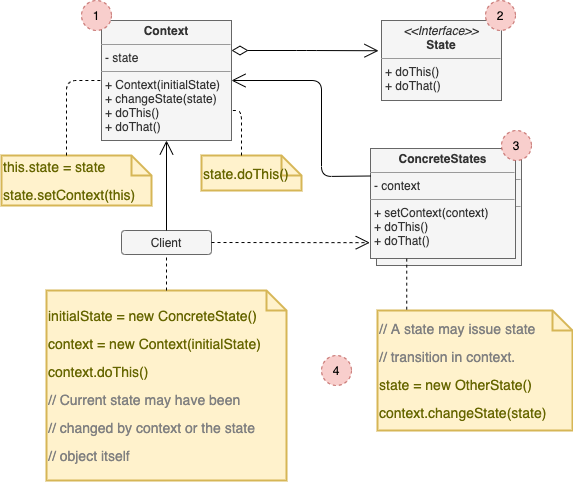

The diagram above was exported from draw.io. Its source (the exported page's mxGraphModel, read from the mxfile embedded in the PNG):
<mxGraphModel dx="742" dy="920" grid="1" gridSize="10" guides="1" tooltips="1" connect="1" arrows="1" fold="1" page="1" pageScale="1" pageWidth="1100" pageHeight="850" background="none" math="0" shadow="0">
  <root>
    <mxCell id="0" />
    <mxCell id="1" parent="0" />
    <mxCell id="fdRg7WPH4Voh_tFFGybc-1" value="&lt;p style=&quot;margin: 0px ; margin-top: 4px ; text-align: center&quot;&gt;&lt;b&gt;Context&lt;/b&gt;&lt;/p&gt;&lt;hr size=&quot;1&quot;&gt;&lt;p style=&quot;margin: 0px ; margin-left: 4px&quot;&gt;- state&lt;/p&gt;&lt;hr size=&quot;1&quot;&gt;&lt;p style=&quot;margin: 0px ; margin-left: 4px&quot;&gt;&lt;span&gt;+ Context(initialState)&lt;/span&gt;&lt;/p&gt;&lt;p style=&quot;margin: 0px ; margin-left: 4px&quot;&gt;&lt;span&gt;+ changeState(state)&lt;/span&gt;&lt;/p&gt;&lt;p style=&quot;margin: 0px ; margin-left: 4px&quot;&gt;&lt;span&gt;+ doThis()&lt;/span&gt;&lt;/p&gt;&lt;p style=&quot;margin: 0px ; margin-left: 4px&quot;&gt;&lt;span&gt;+ doThat()&lt;/span&gt;&lt;/p&gt;" style="verticalAlign=top;align=left;overflow=fill;fontSize=12;fontFamily=Helvetica;html=1;fillColor=#f5f5f5;strokeColor=#666666;fontColor=#333333;" vertex="1" parent="1">
      <mxGeometry x="240" y="180" width="130" height="120" as="geometry" />
    </mxCell>
    <mxCell id="fdRg7WPH4Voh_tFFGybc-2" value="&lt;p style=&quot;margin: 0px ; margin-top: 4px ; text-align: center&quot;&gt;&lt;i&gt;&amp;lt;&amp;lt;Interface&amp;gt;&amp;gt;&lt;/i&gt;&lt;br&gt;&lt;b&gt;State&lt;/b&gt;&lt;/p&gt;&lt;hr size=&quot;1&quot;&gt;&lt;p style=&quot;margin: 0px ; margin-left: 4px&quot;&gt;+ doThis()&lt;/p&gt;&lt;p style=&quot;margin: 0px ; margin-left: 4px&quot;&gt;+ doThat()&lt;/p&gt;" style="verticalAlign=top;align=left;overflow=fill;fontSize=12;fontFamily=Helvetica;html=1;rounded=0;shadow=0;comic=0;labelBackgroundColor=none;strokeWidth=1;fillColor=#f5f5f5;strokeColor=#666666;fontColor=#333333;" vertex="1" parent="1">
      <mxGeometry x="520" y="180" width="120" height="80" as="geometry" />
    </mxCell>
    <mxCell id="fdRg7WPH4Voh_tFFGybc-3" value="&lt;p style=&quot;margin: 0px ; margin-top: 4px ; text-align: center&quot;&gt;&lt;b&gt;ConcreteStates&lt;/b&gt;&lt;/p&gt;&lt;hr size=&quot;1&quot;&gt;&lt;p style=&quot;margin: 0px ; margin-left: 4px&quot;&gt;- context&lt;/p&gt;&lt;hr size=&quot;1&quot;&gt;&lt;p style=&quot;margin: 0px ; margin-left: 4px&quot;&gt;&lt;span&gt;+ setContext(context)&lt;/span&gt;&lt;/p&gt;&lt;p style=&quot;margin: 0px ; margin-left: 4px&quot;&gt;&lt;span&gt;+ doThis()&lt;/span&gt;&lt;/p&gt;&lt;p style=&quot;margin: 0px ; margin-left: 4px&quot;&gt;&lt;span&gt;+ doThat()&lt;/span&gt;&lt;/p&gt;" style="verticalAlign=top;align=left;overflow=fill;fontSize=12;fontFamily=Helvetica;html=1;fillColor=#f5f5f5;strokeColor=#666666;fontColor=#333333;" vertex="1" parent="1">
      <mxGeometry x="515" y="315" width="145" height="110" as="geometry" />
    </mxCell>
    <mxCell id="fdRg7WPH4Voh_tFFGybc-4" value="&lt;p style=&quot;margin: 0px ; margin-top: 4px ; text-align: center&quot;&gt;&lt;b&gt;ConcreteStates&lt;/b&gt;&lt;/p&gt;&lt;hr size=&quot;1&quot;&gt;&lt;p style=&quot;margin: 0px ; margin-left: 4px&quot;&gt;- context&lt;/p&gt;&lt;hr size=&quot;1&quot;&gt;&lt;p style=&quot;margin: 0px ; margin-left: 4px&quot;&gt;&lt;span&gt;+ setContext(context)&lt;/span&gt;&lt;/p&gt;&lt;p style=&quot;margin: 0px ; margin-left: 4px&quot;&gt;&lt;span&gt;+ doThis()&lt;/span&gt;&lt;/p&gt;&lt;p style=&quot;margin: 0px ; margin-left: 4px&quot;&gt;&lt;span&gt;+ doThat()&lt;/span&gt;&lt;/p&gt;" style="verticalAlign=top;align=left;overflow=fill;fontSize=12;fontFamily=Helvetica;html=1;fillColor=#f5f5f5;strokeColor=#666666;fontColor=#333333;" vertex="1" parent="1">
      <mxGeometry x="509" y="308" width="145" height="110" as="geometry" />
    </mxCell>
    <mxCell id="AfmkS4a3-dwgEwhpzSB3-1" value="Client" style="rounded=1;whiteSpace=wrap;html=1;shadow=0;fillColor=#f5f5f5;strokeColor=#666666;fontColor=#333333;" vertex="1" parent="1">
      <mxGeometry x="260" y="390" width="90" height="24" as="geometry" />
    </mxCell>
    <mxCell id="AfmkS4a3-dwgEwhpzSB3-2" value="&lt;p style=&quot;line-height: 100%&quot;&gt;this.state = state&lt;/p&gt;&lt;p style=&quot;line-height: 100%&quot;&gt;state.setContext(this)&lt;/p&gt;" style="shape=note;strokeWidth=2;fontSize=14;size=20;whiteSpace=wrap;html=1;fillColor=#fff2cc;strokeColor=#d6b656;fontColor=#666600;align=left;" vertex="1" parent="1">
      <mxGeometry x="140" y="315" width="150" height="50" as="geometry" />
    </mxCell>
    <mxCell id="AfmkS4a3-dwgEwhpzSB3-3" value="" style="endArrow=open;html=1;endSize=12;startArrow=diamondThin;startSize=14;startFill=0;edgeStyle=orthogonalEdgeStyle;align=left;verticalAlign=bottom;exitX=1;exitY=0.25;exitDx=0;exitDy=0;entryX=-0.025;entryY=0.378;entryDx=0;entryDy=0;entryPerimeter=0;" edge="1" parent="1" source="fdRg7WPH4Voh_tFFGybc-1" target="fdRg7WPH4Voh_tFFGybc-2">
      <mxGeometry x="-1" y="3" relative="1" as="geometry">
        <mxPoint x="280" y="510" as="sourcePoint" />
        <mxPoint x="440" y="510" as="targetPoint" />
      </mxGeometry>
    </mxCell>
    <mxCell id="AfmkS4a3-dwgEwhpzSB3-5" value="&lt;p style=&quot;line-height: 100%&quot;&gt;state.doThis()&lt;/p&gt;" style="shape=note;strokeWidth=2;fontSize=14;size=20;whiteSpace=wrap;html=1;fillColor=#fff2cc;strokeColor=#d6b656;fontColor=#666600;align=left;" vertex="1" parent="1">
      <mxGeometry x="340" y="315" width="100" height="35" as="geometry" />
    </mxCell>
    <mxCell id="AfmkS4a3-dwgEwhpzSB3-6" value="&lt;p style=&quot;line-height: 100%&quot;&gt;initialState = new ConcreteState()&lt;/p&gt;&lt;p style=&quot;line-height: 100%&quot;&gt;context = new Context(initialState)&lt;/p&gt;&lt;p style=&quot;line-height: 100%&quot;&gt;context.doThis()&lt;/p&gt;&lt;p style=&quot;line-height: 100%&quot;&gt;&lt;font color=&quot;#808080&quot;&gt;// Current state may have been&lt;/font&gt;&lt;/p&gt;&lt;p style=&quot;line-height: 100%&quot;&gt;&lt;font color=&quot;#808080&quot;&gt;// changed by context or the state&lt;/font&gt;&lt;/p&gt;&lt;p style=&quot;line-height: 100%&quot;&gt;&lt;font color=&quot;#808080&quot;&gt;// object itself&lt;/font&gt;&lt;/p&gt;" style="shape=note;strokeWidth=2;fontSize=14;size=20;whiteSpace=wrap;html=1;fillColor=#fff2cc;strokeColor=#d6b656;fontColor=#666600;align=left;" vertex="1" parent="1">
      <mxGeometry x="185" y="450" width="240" height="190" as="geometry" />
    </mxCell>
    <mxCell id="AfmkS4a3-dwgEwhpzSB3-7" value="&lt;p style=&quot;line-height: 100%&quot;&gt;&lt;font color=&quot;#808080&quot;&gt;// A state may issue state&lt;/font&gt;&lt;/p&gt;&lt;p style=&quot;line-height: 100%&quot;&gt;&lt;font color=&quot;#808080&quot;&gt;// transition in context.&lt;/font&gt;&lt;/p&gt;&lt;p style=&quot;line-height: 100%&quot;&gt;state = new OtherState()&lt;/p&gt;&lt;p style=&quot;line-height: 100%&quot;&gt;context.changeState(state)&lt;/p&gt;" style="shape=note;strokeWidth=2;fontSize=14;size=20;whiteSpace=wrap;html=1;fillColor=#fff2cc;strokeColor=#d6b656;fontColor=#666600;align=left;" vertex="1" parent="1">
      <mxGeometry x="516" y="470" width="195" height="120" as="geometry" />
    </mxCell>
    <mxCell id="ono6aBNsesRm4uvTaQY1-1" value="" style="endArrow=open;endFill=1;endSize=12;html=1;entryX=1;entryY=0.5;entryDx=0;entryDy=0;exitX=0;exitY=0.25;exitDx=0;exitDy=0;" edge="1" parent="1" source="fdRg7WPH4Voh_tFFGybc-4" target="fdRg7WPH4Voh_tFFGybc-1">
      <mxGeometry width="160" relative="1" as="geometry">
        <mxPoint x="340" y="338.5" as="sourcePoint" />
        <mxPoint x="400" y="339" as="targetPoint" />
        <Array as="points">
          <mxPoint x="460" y="336" />
          <mxPoint x="460" y="240" />
        </Array>
      </mxGeometry>
    </mxCell>
    <mxCell id="ono6aBNsesRm4uvTaQY1-2" value="" style="endArrow=open;endFill=1;endSize=12;html=1;entryX=0.5;entryY=1;entryDx=0;entryDy=0;exitX=0.5;exitY=0;exitDx=0;exitDy=0;" edge="1" parent="1" source="AfmkS4a3-dwgEwhpzSB3-1" target="fdRg7WPH4Voh_tFFGybc-1">
      <mxGeometry width="160" relative="1" as="geometry">
        <mxPoint x="350" y="348.5" as="sourcePoint" />
        <mxPoint x="410" y="349" as="targetPoint" />
      </mxGeometry>
    </mxCell>
    <mxCell id="AsxYXa_okIaTr7h5syuL-1" value="" style="endArrow=open;endSize=12;dashed=1;html=1;exitX=1;exitY=0.5;exitDx=0;exitDy=0;entryX=-0.005;entryY=0.856;entryDx=0;entryDy=0;entryPerimeter=0;" edge="1" parent="1" source="AfmkS4a3-dwgEwhpzSB3-1" target="fdRg7WPH4Voh_tFFGybc-4">
      <mxGeometry width="160" relative="1" as="geometry">
        <mxPoint x="230" y="730" as="sourcePoint" />
        <mxPoint x="390" y="730" as="targetPoint" />
      </mxGeometry>
    </mxCell>
    <mxCell id="AsxYXa_okIaTr7h5syuL-2" value="" style="endArrow=none;dashed=1;html=1;exitX=0;exitY=0;exitDx=65;exitDy=0;exitPerimeter=0;entryX=0;entryY=0.5;entryDx=0;entryDy=0;" edge="1" parent="1" source="AfmkS4a3-dwgEwhpzSB3-2" target="fdRg7WPH4Voh_tFFGybc-1">
      <mxGeometry width="50" height="50" relative="1" as="geometry">
        <mxPoint x="210" y="90" as="sourcePoint" />
        <mxPoint x="260" y="40" as="targetPoint" />
        <Array as="points">
          <mxPoint x="205" y="240" />
        </Array>
      </mxGeometry>
    </mxCell>
    <mxCell id="AsxYXa_okIaTr7h5syuL-3" value="" style="endArrow=none;dashed=1;html=1;exitX=0;exitY=0;exitDx=40;exitDy=0;exitPerimeter=0;entryX=1;entryY=0.75;entryDx=0;entryDy=0;" edge="1" parent="1" source="AfmkS4a3-dwgEwhpzSB3-5" target="fdRg7WPH4Voh_tFFGybc-1">
      <mxGeometry width="50" height="50" relative="1" as="geometry">
        <mxPoint x="370" y="110" as="sourcePoint" />
        <mxPoint x="420" y="60" as="targetPoint" />
        <Array as="points">
          <mxPoint x="380" y="270" />
        </Array>
      </mxGeometry>
    </mxCell>
    <mxCell id="AsxYXa_okIaTr7h5syuL-4" value="" style="endArrow=none;dashed=1;html=1;exitX=0.5;exitY=0;exitDx=0;exitDy=0;exitPerimeter=0;entryX=0.5;entryY=1;entryDx=0;entryDy=0;" edge="1" parent="1" source="AfmkS4a3-dwgEwhpzSB3-6" target="AfmkS4a3-dwgEwhpzSB3-1">
      <mxGeometry width="50" height="50" relative="1" as="geometry">
        <mxPoint x="100" y="450" as="sourcePoint" />
        <mxPoint x="150" y="400" as="targetPoint" />
      </mxGeometry>
    </mxCell>
    <mxCell id="AsxYXa_okIaTr7h5syuL-5" value="" style="endArrow=none;dashed=1;html=1;entryX=0.25;entryY=1;entryDx=0;entryDy=0;exitX=0.15;exitY=-0.007;exitDx=0;exitDy=0;exitPerimeter=0;" edge="1" parent="1" source="AfmkS4a3-dwgEwhpzSB3-7" target="fdRg7WPH4Voh_tFFGybc-4">
      <mxGeometry width="50" height="50" relative="1" as="geometry">
        <mxPoint x="545" y="470" as="sourcePoint" />
        <mxPoint x="315" y="424" as="targetPoint" />
      </mxGeometry>
    </mxCell>
    <mxCell id="EwQhnzL-FpaDhsZeTyVy-20" value="1" style="ellipse;whiteSpace=wrap;html=1;aspect=fixed;dashed=1;strokeColor=#b85450;align=center;verticalAlign=middle;fillColor=#f8cecc;" parent="1" vertex="1">
      <mxGeometry x="220" y="160" width="30" height="30" as="geometry" />
    </mxCell>
    <mxCell id="AsxYXa_okIaTr7h5syuL-6" value="2" style="ellipse;whiteSpace=wrap;html=1;aspect=fixed;dashed=1;strokeColor=#b85450;align=center;verticalAlign=middle;fillColor=#f8cecc;" vertex="1" parent="1">
      <mxGeometry x="624" y="160" width="30" height="30" as="geometry" />
    </mxCell>
    <mxCell id="AsxYXa_okIaTr7h5syuL-7" value="3" style="ellipse;whiteSpace=wrap;html=1;aspect=fixed;dashed=1;strokeColor=#b85450;align=center;verticalAlign=middle;fillColor=#f8cecc;" vertex="1" parent="1">
      <mxGeometry x="640" y="290" width="30" height="30" as="geometry" />
    </mxCell>
    <mxCell id="AsxYXa_okIaTr7h5syuL-8" value="4" style="ellipse;whiteSpace=wrap;html=1;aspect=fixed;dashed=1;strokeColor=#b85450;align=center;verticalAlign=middle;fillColor=#f8cecc;" vertex="1" parent="1">
      <mxGeometry x="460" y="515" width="30" height="30" as="geometry" />
    </mxCell>
  </root>
</mxGraphModel>